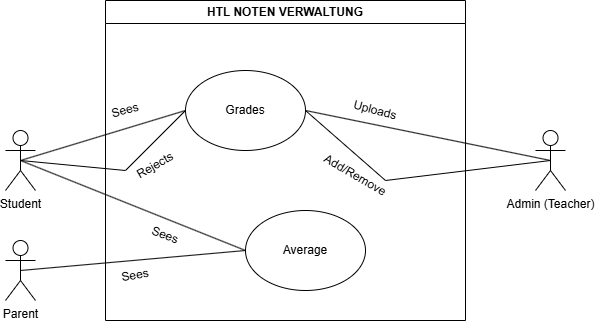

The diagram above was exported from draw.io. Its source (the exported page's mxGraphModel, read from the mxfile embedded in the PNG):
<mxGraphModel dx="1050" dy="557" grid="0" gridSize="10" guides="1" tooltips="1" connect="1" arrows="1" fold="1" page="1" pageScale="1" pageWidth="850" pageHeight="1100" math="0" shadow="0">
  <root>
    <mxCell id="0" />
    <mxCell id="1" parent="0" />
    <mxCell id="zj191ZLPJfahxF-0S6qH-1" value="&lt;div&gt;Admin (Teacher)&lt;/div&gt;" style="shape=umlActor;verticalLabelPosition=bottom;verticalAlign=top;html=1;outlineConnect=0;" vertex="1" parent="1">
      <mxGeometry x="750" y="200" width="30" height="60" as="geometry" />
    </mxCell>
    <mxCell id="zj191ZLPJfahxF-0S6qH-2" value="Student" style="shape=umlActor;verticalLabelPosition=bottom;verticalAlign=top;html=1;outlineConnect=0;" vertex="1" parent="1">
      <mxGeometry x="220" y="200" width="30" height="60" as="geometry" />
    </mxCell>
    <mxCell id="zj191ZLPJfahxF-0S6qH-3" value="HTL NOTEN VERWALTUNG" style="swimlane;whiteSpace=wrap;html=1;" vertex="1" parent="1">
      <mxGeometry x="320" y="70" width="360" height="320" as="geometry" />
    </mxCell>
    <mxCell id="zj191ZLPJfahxF-0S6qH-6" value="Grades" style="ellipse;whiteSpace=wrap;html=1;" vertex="1" parent="zj191ZLPJfahxF-0S6qH-3">
      <mxGeometry x="80" y="70" width="120" height="80" as="geometry" />
    </mxCell>
    <mxCell id="zj191ZLPJfahxF-0S6qH-8" value="Sees" style="text;html=1;align=center;verticalAlign=middle;whiteSpace=wrap;rounded=0;rotation=-15;" vertex="1" parent="zj191ZLPJfahxF-0S6qH-3">
      <mxGeometry x="-10" y="95" width="60" height="30" as="geometry" />
    </mxCell>
    <mxCell id="zj191ZLPJfahxF-0S6qH-10" value="Uploads" style="text;html=1;align=center;verticalAlign=middle;whiteSpace=wrap;rounded=0;rotation=15;" vertex="1" parent="zj191ZLPJfahxF-0S6qH-3">
      <mxGeometry x="240" y="95" width="60" height="30" as="geometry" />
    </mxCell>
    <mxCell id="zj191ZLPJfahxF-0S6qH-12" value="Rejects" style="text;html=1;align=center;verticalAlign=middle;whiteSpace=wrap;rounded=0;rotation=-30;" vertex="1" parent="zj191ZLPJfahxF-0S6qH-3">
      <mxGeometry x="20" y="150" width="60" height="30" as="geometry" />
    </mxCell>
    <mxCell id="zj191ZLPJfahxF-0S6qH-14" value="Add/Remove" style="text;html=1;align=center;verticalAlign=middle;whiteSpace=wrap;rounded=0;rotation=30;" vertex="1" parent="zj191ZLPJfahxF-0S6qH-3">
      <mxGeometry x="220" y="160" width="60" height="30" as="geometry" />
    </mxCell>
    <mxCell id="zj191ZLPJfahxF-0S6qH-15" value="Average" style="ellipse;whiteSpace=wrap;html=1;" vertex="1" parent="zj191ZLPJfahxF-0S6qH-3">
      <mxGeometry x="140" y="210" width="120" height="80" as="geometry" />
    </mxCell>
    <mxCell id="zj191ZLPJfahxF-0S6qH-17" value="Sees" style="text;html=1;align=center;verticalAlign=middle;whiteSpace=wrap;rounded=0;rotation=20;" vertex="1" parent="zj191ZLPJfahxF-0S6qH-3">
      <mxGeometry x="30" y="220" width="60" height="30" as="geometry" />
    </mxCell>
    <mxCell id="zj191ZLPJfahxF-0S6qH-24" value="Sees" style="text;html=1;align=center;verticalAlign=middle;whiteSpace=wrap;rounded=0;rotation=-10;" vertex="1" parent="zj191ZLPJfahxF-0S6qH-3">
      <mxGeometry y="260" width="60" height="30" as="geometry" />
    </mxCell>
    <mxCell id="zj191ZLPJfahxF-0S6qH-7" value="" style="endArrow=none;html=1;rounded=0;entryX=0.5;entryY=0.5;entryDx=0;entryDy=0;entryPerimeter=0;exitX=0;exitY=0.5;exitDx=0;exitDy=0;" edge="1" parent="1" source="zj191ZLPJfahxF-0S6qH-6" target="zj191ZLPJfahxF-0S6qH-2">
      <mxGeometry width="50" height="50" relative="1" as="geometry">
        <mxPoint x="160" y="360" as="sourcePoint" />
        <mxPoint x="210" y="310" as="targetPoint" />
      </mxGeometry>
    </mxCell>
    <mxCell id="zj191ZLPJfahxF-0S6qH-9" value="" style="endArrow=none;html=1;rounded=0;entryX=0.5;entryY=0.5;entryDx=0;entryDy=0;entryPerimeter=0;exitX=1;exitY=0.5;exitDx=0;exitDy=0;" edge="1" parent="1" source="zj191ZLPJfahxF-0S6qH-6" target="zj191ZLPJfahxF-0S6qH-1">
      <mxGeometry width="50" height="50" relative="1" as="geometry">
        <mxPoint x="710" y="380" as="sourcePoint" />
        <mxPoint x="760" y="330" as="targetPoint" />
      </mxGeometry>
    </mxCell>
    <mxCell id="zj191ZLPJfahxF-0S6qH-11" value="" style="endArrow=none;html=1;rounded=0;entryX=0;entryY=0.5;entryDx=0;entryDy=0;exitX=0.5;exitY=0.5;exitDx=0;exitDy=0;exitPerimeter=0;" edge="1" parent="1" source="zj191ZLPJfahxF-0S6qH-2" target="zj191ZLPJfahxF-0S6qH-6">
      <mxGeometry width="50" height="50" relative="1" as="geometry">
        <mxPoint x="230" y="340" as="sourcePoint" />
        <mxPoint x="280" y="290" as="targetPoint" />
        <Array as="points">
          <mxPoint x="340" y="240" />
        </Array>
      </mxGeometry>
    </mxCell>
    <mxCell id="zj191ZLPJfahxF-0S6qH-13" value="" style="endArrow=none;html=1;rounded=0;entryX=0.5;entryY=0.5;entryDx=0;entryDy=0;entryPerimeter=0;exitX=1;exitY=0.5;exitDx=0;exitDy=0;" edge="1" parent="1" source="zj191ZLPJfahxF-0S6qH-6" target="zj191ZLPJfahxF-0S6qH-1">
      <mxGeometry width="50" height="50" relative="1" as="geometry">
        <mxPoint x="530" y="180" as="sourcePoint" />
        <mxPoint x="200" y="370" as="targetPoint" />
        <Array as="points">
          <mxPoint x="600" y="250" />
        </Array>
      </mxGeometry>
    </mxCell>
    <mxCell id="zj191ZLPJfahxF-0S6qH-16" value="" style="endArrow=none;html=1;rounded=0;exitX=0.5;exitY=0.5;exitDx=0;exitDy=0;exitPerimeter=0;entryX=0;entryY=0.5;entryDx=0;entryDy=0;" edge="1" parent="1" source="zj191ZLPJfahxF-0S6qH-2" target="zj191ZLPJfahxF-0S6qH-15">
      <mxGeometry width="50" height="50" relative="1" as="geometry">
        <mxPoint x="160" y="400" as="sourcePoint" />
        <mxPoint x="210" y="350" as="targetPoint" />
      </mxGeometry>
    </mxCell>
    <mxCell id="zj191ZLPJfahxF-0S6qH-22" value="Parent" style="shape=umlActor;verticalLabelPosition=bottom;verticalAlign=top;html=1;outlineConnect=0;" vertex="1" parent="1">
      <mxGeometry x="220" y="310" width="30" height="60" as="geometry" />
    </mxCell>
    <mxCell id="zj191ZLPJfahxF-0S6qH-23" value="" style="endArrow=none;html=1;rounded=0;exitX=0.5;exitY=0.5;exitDx=0;exitDy=0;exitPerimeter=0;entryX=0;entryY=0.5;entryDx=0;entryDy=0;" edge="1" parent="1" source="zj191ZLPJfahxF-0S6qH-22" target="zj191ZLPJfahxF-0S6qH-15">
      <mxGeometry width="50" height="50" relative="1" as="geometry">
        <mxPoint x="240" y="480" as="sourcePoint" />
        <mxPoint x="290" y="430" as="targetPoint" />
      </mxGeometry>
    </mxCell>
  </root>
</mxGraphModel>